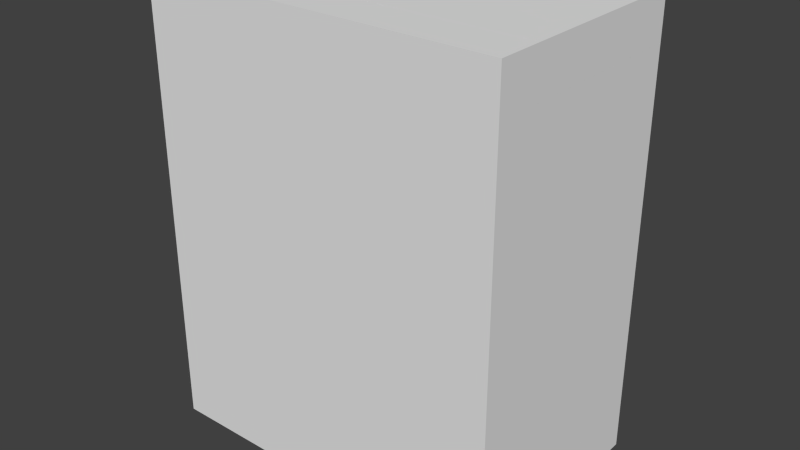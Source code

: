 # Source: minecart.blend  (saved by Blender 2.74.0; exported with 4.5.12 LTS)
import bpy
from mathutils import Matrix  # noqa: F401  (used for matrix-valued properties, if any)

bpy.ops.wm.read_factory_settings(use_empty=True)
scene = bpy.context.scene
scene.name = 'Scene'

# ---- collections
col_collection_1 = bpy.data.collections.new('Collection 1'); scene.collection.children.link(col_collection_1)

# ---- materials (node trees are filled in below, after node groups)
mat_material = bpy.data.materials.new('Material')
mat_material.alpha_threshold = 0.0
mat_material.use_transparent_shadow = False
mat_material.preview_render_type = 'CUBE'
mat_material.roughness = 0.5
mat_material.line_color = (0.0, 0.0, 0.0, 1.0)

# ---- material node trees

# ---- world
world_world = bpy.data.worlds.new('World'); scene.world = world_world
world_world.color = (0.05088, 0.05088, 0.05088)
world_world.use_sun_shadow = False
world_world.sun_shadow_jitter_overblur = 0.0
world_world.cycles.sampling_method = 'MANUAL'
world_world.cycles.sample_map_resolution = 256

# ---- meshes
me_cube_010 = bpy.data.meshes.new('Cube.010')
me_cube_010.from_pydata([(-0.5, 0.25, -0.06357), (-0.5, 0.25, 0.06143), (0.5, 0.25, 0.06143), (0.5, 0.25, -0.06357), (-0.5, -0.25, -0.06357), (-0.5, -0.25, 0.06143), (0.5, -0.25, 0.06143), (0.5, -0.25, -0.06357)], [], [(0, 1, 2, 3), (4, 7, 6, 5), (0, 4, 5, 1), (1, 5, 6, 2), (2, 6, 7, 3), (4, 0, 3, 7)])
_uv = me_cube_010.uv_layers.new(name='normal')
_uv.uv.foreach_set('vector', [0.03125, 1.0, 0.03125, 0.9375, 0.2812, 0.9375, 0.2812, 1.0, 0.03125, 1.0, 0.2812, 1.0, 0.2812, 0.9375, 0.03125, 0.9375, 0.03125, 0.6875, 0.03125, 0.9375, 0.0, 0.9375, 0.0, 0.6875, 0.5625, 0.6875, 0.5625, 0.9375, 0.3125, 0.9375, 0.3125, 0.6875, 0.2812, 0.9375, 0.2812, 0.6875, 0.3125, 0.6875, 0.3125, 0.9375, 0.03125, 0.9375, 0.03125, 0.6875, 0.2812, 0.6875, 0.2812, 0.9375])
_uv.active_render = True
_uv = me_cube_010.uv_layers.new(name='crack')
_uv.uv.foreach_set('vector', [0.0, 1.0, 0.0, 0.0, 1.0, 0.0, 1.0, 1.0, 0.4062, 0.9375, 0.6875, 0.9375, 0.6875, 0.75, 0.4062, 0.75, 1.0, 1.0, 0.0, 1.0, 0.0, 0.0, 1.0, 0.0, 0.6562, 0.9375, 0.6562, 1.0, 0.3438, 1.0, 0.3438, 0.9375, 0.0, 0.0, 1.0, 0.0, 1.0, 1.0, 0.0, 1.0, 0.0, 1.0, 0.0, 0.0, 1.0, 0.0, 1.0, 1.0])
me_cube_010.materials.append(mat_material)
me_cube_010.use_remesh_preserve_volume = False
me_cube_010.use_remesh_preserve_attributes = False
me_cube_010.use_mirror_vertex_groups = False
me_cube_010.update()
me_cube_009 = bpy.data.meshes.new('Cube.009')
me_cube_009.from_pydata([(0.511, 0.682, -0.6724), (0.511, 0.682, -0.7974), (-0.489, 0.682, -0.7974), (-0.489, 0.682, -0.6724), (0.511, 0.182, -0.6724), (0.511, 0.182, -0.7974), (-0.489, 0.182, -0.7974), (-0.489, 0.182, -0.6724)], [], [(0, 1, 2, 3), (4, 7, 6, 5), (0, 4, 5, 1), (1, 5, 6, 2), (2, 6, 7, 3), (4, 0, 3, 7)])
_uv = me_cube_009.uv_layers.new(name='normal')
_uv.uv.foreach_set('vector', [0.03125, 1.0, 0.03125, 0.9375, 0.2812, 0.9375, 0.2812, 1.0, 0.03125, 1.0, 0.2812, 1.0, 0.2812, 0.9375, 0.03125, 0.9375, 0.03125, 0.6875, 0.03125, 0.9375, 0.0, 0.9375, 0.0, 0.6875, 0.5625, 0.6875, 0.5625, 0.9375, 0.3125, 0.9375, 0.3125, 0.6875, 0.3125, 0.6875, 0.3125, 0.9375, 0.2812, 0.9375, 0.2812, 0.6875, 0.03125, 0.9375, 0.03125, 0.6875, 0.2812, 0.6875, 0.2812, 0.9375])
_uv.active_render = True
_uv = me_cube_009.uv_layers.new(name='crack')
_uv.uv.foreach_set('vector', [0.0, 1.0, 0.0, 0.0, 1.0, 0.0, 1.0, 1.0, 0.0, 1.0, 1.0, 1.0, 1.0, 0.0, 0.0, 0.0, 1.0, 1.0, 0.0, 1.0, 0.0, 0.0, 1.0, 0.0, 1.0, 0.0, 1.0, 1.0, 0.0, 1.0, 0.0, 0.0, 0.0, 0.0, 1.0, 0.0, 1.0, 1.0, 0.0, 1.0, 0.0, 1.0, 0.0, 0.0, 1.0, 0.0, 1.0, 1.0])
me_cube_009.materials.append(mat_material)
me_cube_009.use_remesh_preserve_volume = False
me_cube_009.use_remesh_preserve_attributes = False
me_cube_009.use_mirror_vertex_groups = False
me_cube_009.update()
me_cube_005 = bpy.data.meshes.new('Cube.005')
me_cube_005.from_pydata([(0.0625, -0.25, 0.5), (-0.0625, -0.25, 0.5), (-0.0625, -0.25, -0.5), (0.0625, -0.25, -0.5), (0.0625, 0.25, 0.5), (-0.0625, 0.25, 0.5), (-0.0625, 0.25, -0.5), (0.0625, 0.25, -0.5)], [], [(0, 1, 2, 3), (4, 7, 6, 5), (0, 4, 5, 1), (1, 5, 6, 2), (2, 6, 7, 3), (4, 0, 3, 7)])
_uv = me_cube_005.uv_layers.new(name='normal')
_uv.uv.foreach_set('vector', [0.2812, 1.0, 0.2812, 0.9375, 0.5312, 0.9375, 0.5312, 1.0, 0.03125, 1.0, 0.2812, 1.0, 0.2812, 0.9375, 0.03125, 0.9375, 0.03125, 0.9375, 0.0, 0.9375, 0.0, 0.6875, 0.03125, 0.6875, 0.5625, 0.6875, 0.5625, 0.9375, 0.3125, 0.9375, 0.3125, 0.6875, 0.2812, 0.6875, 0.3125, 0.6875, 0.3125, 0.9375, 0.2812, 0.9375, 0.03125, 0.9375, 0.03125, 0.6875, 0.2812, 0.6875, 0.2812, 0.9375])
_uv.active_render = True
_uv = me_cube_005.uv_layers.new(name='crack')
_uv.uv.foreach_set('vector', [0.0, 1.0, 0.0, 0.0, 1.0, 0.0, 1.0, 1.0, 0.0, 1.0, 1.0, 1.0, 1.0, 0.0, 0.0, 0.0, 1.0, 1.0, 0.0, 1.0, 0.0, 0.0, 1.0, 0.0, 7.07e-05, 0.5, 7.106e-05, 7.079e-05, 0.9999, 7.07e-05, 0.9999, 0.5, 0.0, 0.0, 1.0, 0.0, 1.0, 1.0, 0.0, 1.0, 0.0, 1.0, 0.0, 0.0, 1.0, 0.0, 1.0, 1.0])
me_cube_005.materials.append(mat_material)
me_cube_005.use_remesh_preserve_volume = False
me_cube_005.use_remesh_preserve_attributes = False
me_cube_005.use_mirror_vertex_groups = False
me_cube_005.update()
me_cube_004 = bpy.data.meshes.new('Cube.004')
me_cube_004.from_pydata([(0.3989, 0.1938, -0.422), (0.5239, 0.1938, -0.422), (0.5239, 0.1938, 0.578), (0.3989, 0.1938, 0.578), (0.3989, 0.6938, -0.422), (0.5239, 0.6938, -0.422), (0.5239, 0.6938, 0.578), (0.3989, 0.6938, 0.578)], [], [(0, 1, 2, 3), (4, 7, 6, 5), (0, 4, 5, 1), (1, 5, 6, 2), (2, 6, 7, 3), (4, 0, 3, 7)])
_uv = me_cube_004.uv_layers.new(name='normal')
_uv.uv.foreach_set('vector', [0.2812, 1.0, 0.2812, 0.9375, 0.5312, 0.9375, 0.5312, 1.0, 0.03125, 1.0, 0.2812, 1.0, 0.2812, 0.9375, 0.03125, 0.9375, 0.03125, 0.9375, 0.0, 0.9375, 0.0, 0.6875, 0.03125, 0.6875, 0.5625, 0.6875, 0.5625, 0.9375, 0.3125, 0.9375, 0.3125, 0.6875, 0.2812, 0.6875, 0.3125, 0.6875, 0.3125, 0.9375, 0.2812, 0.9375, 0.03125, 0.9375, 0.03125, 0.6875, 0.2812, 0.6875, 0.2812, 0.9375])
_uv.active_render = True
_uv = me_cube_004.uv_layers.new(name='crack')
_uv.uv.foreach_set('vector', [0.0, 1.0, 0.0, 0.0, 1.0, 0.0, 1.0, 1.0, 0.0, 1.0, 1.0, 1.0, 1.0, 0.0, 0.0, 0.0, 1.0, 1.0, 0.0, 1.0, 0.0, 0.0, 1.0, 0.0, 1.0, 0.0, 1.0, 1.0, 0.0, 1.0, 0.0, 0.0, 0.0, 0.0, 1.0, 0.0, 1.0, 1.0, 0.0, 1.0, 0.0, 1.0, 0.0, 0.0, 1.0, 0.0, 1.0, 1.0])
me_cube_004.materials.append(mat_material)
me_cube_004.use_remesh_preserve_volume = False
me_cube_004.use_remesh_preserve_attributes = False
me_cube_004.use_mirror_vertex_groups = False
me_cube_004.update()
me_cube_001 = bpy.data.meshes.new('Cube.001')
me_cube_001.from_pydata([(-0.5, -0.5, -0.625), (0.5, -0.5, -0.625), (0.5, -0.5, 0.625), (-0.5, -0.5, 0.625), (-0.5, -0.375, -0.625), (0.5, -0.375, -0.625), (0.5, -0.375, 0.625), (-0.5, -0.375, 0.625)], [], [(0, 1, 2, 3), (4, 7, 6, 5), (0, 4, 5, 1), (1, 5, 6, 2), (2, 6, 7, 3), (4, 0, 3, 7)])
_uv = me_cube_001.uv_layers.new(name='normal')
_uv.uv.foreach_set('vector', [0.03125, 0.625, 0.03125, 0.125, 0.3438, 0.125, 0.3438, 0.625, 0.375, 0.625, 0.6875, 0.625, 0.6875, 0.125, 0.375, 0.125, 0.03125, 0.625, 0.0, 0.625, 0.0, 0.125, 0.03125, 0.125, 0.3438, 0.6875, 0.3438, 0.625, 0.6562, 0.625, 0.6562, 0.6875, 0.3438, 0.125, 0.375, 0.125, 0.375, 0.625, 0.3438, 0.625, 0.03125, 0.6875, 0.03125, 0.625, 0.3438, 0.625, 0.3438, 0.6875])
_uv.active_render = True
_uv = me_cube_001.uv_layers.new(name='crack')
_uv.uv.foreach_set('vector', [1.325e-07, 1.589e-07, 0.4444, 0.0, 0.4444, 0.5556, 0.0, 0.5556, 0.8889, 0.0, 0.8889, 0.5556, 0.4444, 0.5556, 0.4444, 3.709e-07, 0.05556, 1.0, 5.298e-08, 1.0, 0.0, 0.5556, 0.05556, 0.5556, 0.9444, 0.0, 1.0, 1.854e-07, 1.0, 0.5556, 0.9444, 0.5556, 0.1111, 1.0, 0.05556, 1.0, 0.05556, 0.5556, 0.1111, 0.5556, 0.8889, 0.0, 0.9444, 2.384e-07, 0.9444, 0.5556, 0.8889, 0.5556])
me_cube_001.materials.append(mat_material)
me_cube_001.use_remesh_preserve_volume = False
me_cube_001.use_remesh_preserve_attributes = False
me_cube_001.use_mirror_vertex_groups = False
me_cube_001.update()

# ---- objects
ob_south = bpy.data.objects.new('SOUTH', me_cube_010)
ob_north = bpy.data.objects.new('NORTH', me_cube_009)
ob_west = bpy.data.objects.new('WEST', me_cube_005)
ob_east = bpy.data.objects.new('EAST', me_cube_004)
ob_base = bpy.data.objects.new('BASE', me_cube_001)

# ---- transforms, parenting, visibility, modifiers, constraints
ob_south.location = (1.639e-07, -0.125, 0.5636)
ob_south.scale = (1.0, 1.0, 1.0)
ob_south.lock_rotation = (True, True, True)
ob_south.lock_rotations_4d = False
ob_south.lock_scale = (True, True, True)
ob_south.empty_display_type = 'ARROWS'
ob_south.lineart.crease_threshold = 0.0
ob_north.location = (-0.01099, -0.557, 0.1724)
ob_north.scale = (1.0, 1.0, 1.0)
ob_north.lock_rotation = (True, True, True)
ob_north.lock_rotations_4d = False
ob_north.lock_scale = (True, True, True)
ob_north.empty_display_type = 'ARROWS'
ob_north.lineart.crease_threshold = 0.0
ob_west.location = (-0.4375, -0.125, -1.9e-07)
ob_west.scale = (1.0, 1.0, 1.0)
ob_west.lock_rotation = (True, True, True)
ob_west.lock_rotations_4d = False
ob_west.lock_scale = (True, True, True)
ob_west.empty_display_type = 'ARROWS'
ob_west.lineart.crease_threshold = 0.0
ob_east.location = (-0.0239, -0.5688, -0.07802)
ob_east.scale = (1.0, 1.0, 1.0)
ob_east.lock_rotation = (True, True, True)
ob_east.lock_rotations_4d = False
ob_east.lock_scale = (True, True, True)
ob_east.empty_display_type = 'ARROWS'
ob_east.lineart.crease_threshold = 0.0
ob_base.location = (0.0, 0.0, 0.0)
ob_base.scale = (1.0, 1.0, 1.0)
ob_base.lock_rotation = (True, True, True)
ob_base.lock_rotations_4d = False
ob_base.lock_scale = (True, True, True)
ob_base.empty_display_type = 'ARROWS'
ob_base.lineart.crease_threshold = 0.0

# ---- collection membership
col_collection_1.objects.link(ob_south)
col_collection_1.objects.link(ob_north)
col_collection_1.objects.link(ob_west)
col_collection_1.objects.link(ob_east)
col_collection_1.objects.link(ob_base)

# ---- scene / render settings (as saved in the file)
scene.frame_start = 1; scene.frame_end = 250; scene.frame_set(1)
scene.render.engine = 'BLENDER_EEVEE_NEXT'
scene.render.resolution_percentage = 50
scene.render.dither_intensity = 0.0
scene.cycles.use_denoising = False
scene.cycles.samples = 10
scene.cycles.sampling_pattern = 'TABULATED_SOBOL'
scene.cycles.light_sampling_threshold = 0.0
scene.cycles.use_adaptive_sampling = False
scene.cycles.use_light_tree = False
scene.cycles.blur_glossy = 0.0
scene.cycles.pixel_filter_type = 'GAUSSIAN'
scene.cycles.sample_clamp_indirect = 0.0
scene.view_settings.view_transform = 'Standard'
bpy.context.view_layer.update()

# ---- added for rendering (the .blend has no active camera and no usable light): camera, sun
cam_auto = bpy.data.cameras.new('AutoCamera')
cam_auto.lens = 50.0
cam_auto.sensor_width = 36.0
cam_auto.clip_end = 1000.0
ob_auto_camera = bpy.data.objects.new('AutoCamera', cam_auto)
scene.collection.objects.link(ob_auto_camera)
ob_auto_camera.location = (1.58997, -2.09546, 1.27197)
ob_auto_camera.rotation_euler = (1.09748, -7.21219e-08, 0.694738)
scene.camera = ob_auto_camera
light_auto_sun = bpy.data.lights.new('AutoSun', 'SUN')
light_auto_sun.energy = 3.0
light_auto_sun.angle = 0.0523599
ob_auto_sun = bpy.data.objects.new('AutoSun', light_auto_sun)
scene.collection.objects.link(ob_auto_sun)
ob_auto_sun.rotation_euler = (0.872665, 0.174533, 0.523599)
bpy.context.view_layer.update()

